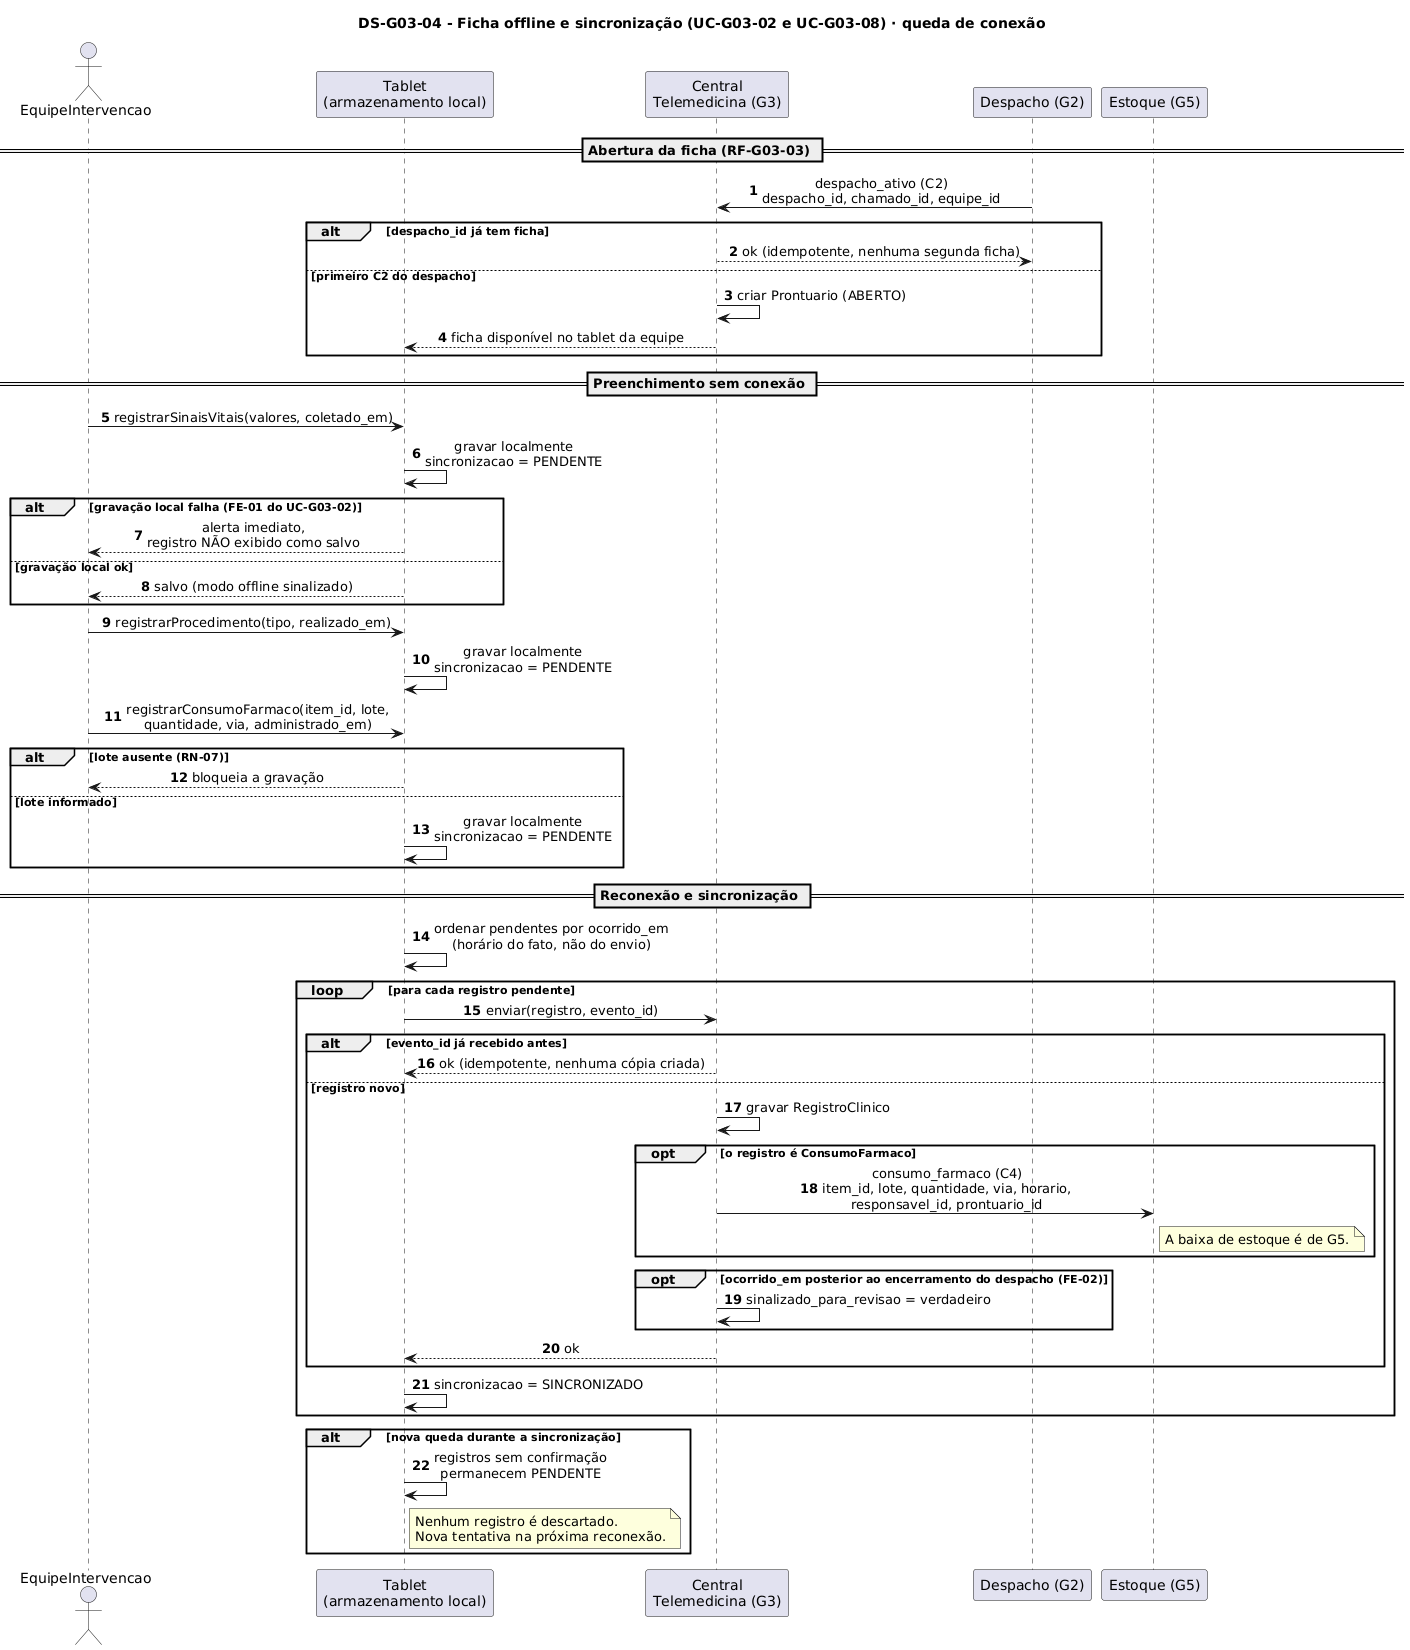

The diagram above was rendered by PlantUML. Its source (embedded in the PNG):
@startuml ds-g03-04-ficha-offline-sincronizacao
title DS-G03-04 - Ficha offline e sincronização (UC-G03-02 e UC-G03-08) · queda de conexão
skinparam shadowing false
skinparam defaultFontName DejaVu Sans
skinparam sequenceMessageAlign center
autonumber

actor EquipeIntervencao as Eq
participant "Tablet\n(armazenamento local)" as Tab
participant "Central\nTelemedicina (G3)" as Cen
participant "Despacho (G2)" as G2
participant "Estoque (G5)" as G5

== Abertura da ficha (RF-G03-03) ==
G2 -> Cen : despacho_ativo (C2)\ndespacho_id, chamado_id, equipe_id
alt despacho_id já tem ficha
  Cen --> G2 : ok (idempotente, nenhuma segunda ficha)
else primeiro C2 do despacho
  Cen -> Cen : criar Prontuario (ABERTO)
  Cen --> Tab : ficha disponível no tablet da equipe
end

== Preenchimento sem conexão ==
Eq -> Tab : registrarSinaisVitais(valores, coletado_em)
Tab -> Tab : gravar localmente\nsincronizacao = PENDENTE
alt gravação local falha (FE-01 do UC-G03-02)
  Tab --> Eq : alerta imediato,\nregistro NÃO exibido como salvo
else gravação local ok
  Tab --> Eq : salvo (modo offline sinalizado)
end
Eq -> Tab : registrarProcedimento(tipo, realizado_em)
Tab -> Tab : gravar localmente\nsincronizacao = PENDENTE
Eq -> Tab : registrarConsumoFarmaco(item_id, lote,\nquantidade, via, administrado_em)
alt lote ausente (RN-07)
  Tab --> Eq : bloqueia a gravação
else lote informado
  Tab -> Tab : gravar localmente\nsincronizacao = PENDENTE
end

== Reconexão e sincronização ==
Tab -> Tab : ordenar pendentes por ocorrido_em\n(horário do fato, não do envio)
loop para cada registro pendente
  Tab -> Cen : enviar(registro, evento_id)
  alt evento_id já recebido antes
    Cen --> Tab : ok (idempotente, nenhuma cópia criada)
  else registro novo
    Cen -> Cen : gravar RegistroClinico
    opt o registro é ConsumoFarmaco
      Cen -> G5 : consumo_farmaco (C4)\nitem_id, lote, quantidade, via, horario,\nresponsavel_id, prontuario_id
      note right of G5 : A baixa de estoque é de G5.
    end
    opt ocorrido_em posterior ao encerramento do despacho (FE-02)
      Cen -> Cen : sinalizado_para_revisao = verdadeiro
    end
    Cen --> Tab : ok
  end
  Tab -> Tab : sincronizacao = SINCRONIZADO
end

alt nova queda durante a sincronização
  Tab -> Tab : registros sem confirmação\npermanecem PENDENTE
  note right of Tab
    Nenhum registro é descartado.
    Nova tentativa na próxima reconexão.
  end note
end
@enduml